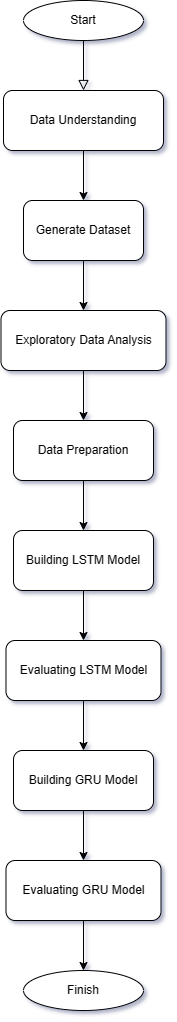

The diagram above was exported from draw.io. Its source (the exported page's mxGraphModel, read from the mxfile embedded in the PNG):
<mxGraphModel dx="617" dy="776" grid="1" gridSize="10" guides="1" tooltips="1" connect="1" arrows="1" fold="1" page="1" pageScale="1" pageWidth="827" pageHeight="1169" math="0" shadow="0">
  <root>
    <mxCell id="WIyWlLk6GJQsqaUBKTNV-0" />
    <mxCell id="WIyWlLk6GJQsqaUBKTNV-1" parent="WIyWlLk6GJQsqaUBKTNV-0" />
    <mxCell id="WIyWlLk6GJQsqaUBKTNV-2" value="" style="rounded=0;html=1;jettySize=auto;orthogonalLoop=1;fontSize=11;endArrow=block;endFill=0;endSize=8;strokeWidth=1;shadow=0;labelBackgroundColor=none;edgeStyle=orthogonalEdgeStyle;exitX=0.5;exitY=1;exitDx=0;exitDy=0;entryX=0.5;entryY=0;entryDx=0;entryDy=0;" parent="WIyWlLk6GJQsqaUBKTNV-1" source="kcQ00IGPuy7ODpObayQN-0" target="kcQ00IGPuy7ODpObayQN-2" edge="1">
      <mxGeometry relative="1" as="geometry">
        <mxPoint x="220" y="120" as="sourcePoint" />
        <mxPoint x="220" y="170" as="targetPoint" />
      </mxGeometry>
    </mxCell>
    <mxCell id="kcQ00IGPuy7ODpObayQN-0" value="Start" style="ellipse;whiteSpace=wrap;html=1;" parent="WIyWlLk6GJQsqaUBKTNV-1" vertex="1">
      <mxGeometry x="160" y="80" width="120" height="40" as="geometry" />
    </mxCell>
    <mxCell id="kcQ00IGPuy7ODpObayQN-1" value="Finish" style="ellipse;whiteSpace=wrap;html=1;" parent="WIyWlLk6GJQsqaUBKTNV-1" vertex="1">
      <mxGeometry x="160" y="1050" width="120" height="40" as="geometry" />
    </mxCell>
    <mxCell id="kcQ00IGPuy7ODpObayQN-5" style="edgeStyle=orthogonalEdgeStyle;rounded=0;orthogonalLoop=1;jettySize=auto;html=1;exitX=0.5;exitY=1;exitDx=0;exitDy=0;" parent="WIyWlLk6GJQsqaUBKTNV-1" source="kcQ00IGPuy7ODpObayQN-2" target="kcQ00IGPuy7ODpObayQN-4" edge="1">
      <mxGeometry relative="1" as="geometry" />
    </mxCell>
    <mxCell id="kcQ00IGPuy7ODpObayQN-2" value="Data Understanding" style="rounded=1;whiteSpace=wrap;html=1;" parent="WIyWlLk6GJQsqaUBKTNV-1" vertex="1">
      <mxGeometry x="140" y="170" width="160" height="60" as="geometry" />
    </mxCell>
    <mxCell id="kcQ00IGPuy7ODpObayQN-10" style="edgeStyle=orthogonalEdgeStyle;rounded=0;orthogonalLoop=1;jettySize=auto;html=1;exitX=0.5;exitY=1;exitDx=0;exitDy=0;entryX=0.5;entryY=0;entryDx=0;entryDy=0;" parent="WIyWlLk6GJQsqaUBKTNV-1" source="kcQ00IGPuy7ODpObayQN-4" target="kcQ00IGPuy7ODpObayQN-6" edge="1">
      <mxGeometry relative="1" as="geometry" />
    </mxCell>
    <mxCell id="kcQ00IGPuy7ODpObayQN-4" value="Generate Dataset" style="rounded=1;whiteSpace=wrap;html=1;" parent="WIyWlLk6GJQsqaUBKTNV-1" vertex="1">
      <mxGeometry x="160" y="280" width="120" height="60" as="geometry" />
    </mxCell>
    <mxCell id="kcQ00IGPuy7ODpObayQN-11" style="edgeStyle=orthogonalEdgeStyle;rounded=0;orthogonalLoop=1;jettySize=auto;html=1;exitX=0.5;exitY=1;exitDx=0;exitDy=0;entryX=0.5;entryY=0;entryDx=0;entryDy=0;" parent="WIyWlLk6GJQsqaUBKTNV-1" source="kcQ00IGPuy7ODpObayQN-6" target="kcQ00IGPuy7ODpObayQN-7" edge="1">
      <mxGeometry relative="1" as="geometry" />
    </mxCell>
    <mxCell id="kcQ00IGPuy7ODpObayQN-6" value="Exploratory Data Analysis" style="rounded=1;whiteSpace=wrap;html=1;" parent="WIyWlLk6GJQsqaUBKTNV-1" vertex="1">
      <mxGeometry x="137.5" y="390" width="165" height="60" as="geometry" />
    </mxCell>
    <mxCell id="kcQ00IGPuy7ODpObayQN-12" style="edgeStyle=orthogonalEdgeStyle;rounded=0;orthogonalLoop=1;jettySize=auto;html=1;exitX=0.5;exitY=1;exitDx=0;exitDy=0;entryX=0.5;entryY=0;entryDx=0;entryDy=0;" parent="WIyWlLk6GJQsqaUBKTNV-1" source="kcQ00IGPuy7ODpObayQN-7" target="kcQ00IGPuy7ODpObayQN-8" edge="1">
      <mxGeometry relative="1" as="geometry" />
    </mxCell>
    <mxCell id="kcQ00IGPuy7ODpObayQN-7" value="Data Preparation" style="rounded=1;whiteSpace=wrap;html=1;" parent="WIyWlLk6GJQsqaUBKTNV-1" vertex="1">
      <mxGeometry x="150" y="500" width="140" height="60" as="geometry" />
    </mxCell>
    <mxCell id="kcQ00IGPuy7ODpObayQN-13" style="edgeStyle=orthogonalEdgeStyle;rounded=0;orthogonalLoop=1;jettySize=auto;html=1;exitX=0.5;exitY=1;exitDx=0;exitDy=0;entryX=0.5;entryY=0;entryDx=0;entryDy=0;" parent="WIyWlLk6GJQsqaUBKTNV-1" source="kcQ00IGPuy7ODpObayQN-8" target="kcQ00IGPuy7ODpObayQN-9" edge="1">
      <mxGeometry relative="1" as="geometry" />
    </mxCell>
    <mxCell id="kcQ00IGPuy7ODpObayQN-8" value="Building LSTM Model" style="rounded=1;whiteSpace=wrap;html=1;" parent="WIyWlLk6GJQsqaUBKTNV-1" vertex="1">
      <mxGeometry x="150" y="610" width="140" height="60" as="geometry" />
    </mxCell>
    <mxCell id="qycKZ6-PnCsijCwWd5Ya-3" style="edgeStyle=orthogonalEdgeStyle;rounded=0;orthogonalLoop=1;jettySize=auto;html=1;exitX=0.5;exitY=1;exitDx=0;exitDy=0;entryX=0.5;entryY=0;entryDx=0;entryDy=0;" edge="1" parent="WIyWlLk6GJQsqaUBKTNV-1" source="kcQ00IGPuy7ODpObayQN-9" target="qycKZ6-PnCsijCwWd5Ya-1">
      <mxGeometry relative="1" as="geometry" />
    </mxCell>
    <mxCell id="kcQ00IGPuy7ODpObayQN-9" value="Evaluating LSTM Model" style="rounded=1;whiteSpace=wrap;html=1;" parent="WIyWlLk6GJQsqaUBKTNV-1" vertex="1">
      <mxGeometry x="142.5" y="720" width="155" height="60" as="geometry" />
    </mxCell>
    <mxCell id="qycKZ6-PnCsijCwWd5Ya-0" style="edgeStyle=orthogonalEdgeStyle;rounded=0;orthogonalLoop=1;jettySize=auto;html=1;exitX=0.5;exitY=1;exitDx=0;exitDy=0;entryX=0.5;entryY=0;entryDx=0;entryDy=0;" edge="1" parent="WIyWlLk6GJQsqaUBKTNV-1" source="qycKZ6-PnCsijCwWd5Ya-1" target="qycKZ6-PnCsijCwWd5Ya-2">
      <mxGeometry relative="1" as="geometry" />
    </mxCell>
    <mxCell id="qycKZ6-PnCsijCwWd5Ya-1" value="Building GRU Model" style="rounded=1;whiteSpace=wrap;html=1;" vertex="1" parent="WIyWlLk6GJQsqaUBKTNV-1">
      <mxGeometry x="150" y="830" width="140" height="60" as="geometry" />
    </mxCell>
    <mxCell id="qycKZ6-PnCsijCwWd5Ya-4" style="edgeStyle=orthogonalEdgeStyle;rounded=0;orthogonalLoop=1;jettySize=auto;html=1;exitX=0.5;exitY=1;exitDx=0;exitDy=0;entryX=0.5;entryY=0;entryDx=0;entryDy=0;" edge="1" parent="WIyWlLk6GJQsqaUBKTNV-1" source="qycKZ6-PnCsijCwWd5Ya-2" target="kcQ00IGPuy7ODpObayQN-1">
      <mxGeometry relative="1" as="geometry" />
    </mxCell>
    <mxCell id="qycKZ6-PnCsijCwWd5Ya-2" value="Evaluating GRU Model" style="rounded=1;whiteSpace=wrap;html=1;" vertex="1" parent="WIyWlLk6GJQsqaUBKTNV-1">
      <mxGeometry x="142.5" y="940" width="155" height="60" as="geometry" />
    </mxCell>
  </root>
</mxGraphModel>